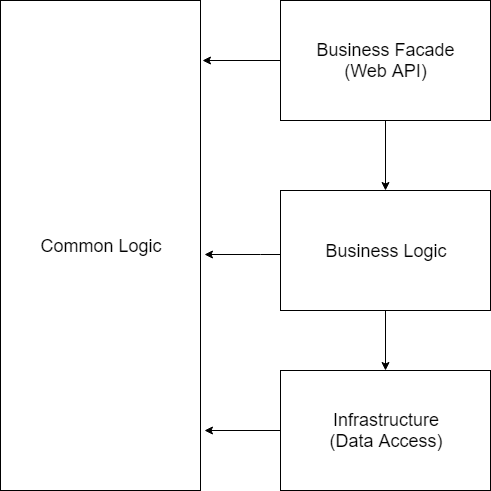

The diagram above was exported from draw.io. Its source (the exported page's mxGraphModel, read from the mxfile embedded in the PNG):
<mxGraphModel dx="994" dy="418" grid="1" gridSize="10" guides="1" tooltips="1" connect="1" arrows="1" fold="1" page="1" pageScale="1" pageWidth="827" pageHeight="1169" math="0" shadow="0">
  <root>
    <mxCell id="0" />
    <mxCell id="1" parent="0" />
    <mxCell id="pgZ8DuOj5oEKMe_s3PzR-1" value="&lt;font style=&quot;font-size: 18px&quot;&gt;Common Logic&lt;/font&gt;&lt;br&gt;" style="rounded=0;whiteSpace=wrap;html=1;" vertex="1" parent="1">
      <mxGeometry x="110" y="40" width="200" height="490" as="geometry" />
    </mxCell>
    <mxCell id="pgZ8DuOj5oEKMe_s3PzR-16" style="edgeStyle=orthogonalEdgeStyle;rounded=0;orthogonalLoop=1;jettySize=auto;html=1;entryX=0.5;entryY=0;entryDx=0;entryDy=0;" edge="1" parent="1" source="pgZ8DuOj5oEKMe_s3PzR-2" target="pgZ8DuOj5oEKMe_s3PzR-3">
      <mxGeometry relative="1" as="geometry" />
    </mxCell>
    <mxCell id="pgZ8DuOj5oEKMe_s3PzR-18" style="edgeStyle=orthogonalEdgeStyle;rounded=0;orthogonalLoop=1;jettySize=auto;html=1;entryX=1.01;entryY=0.123;entryDx=0;entryDy=0;entryPerimeter=0;" edge="1" parent="1" source="pgZ8DuOj5oEKMe_s3PzR-2" target="pgZ8DuOj5oEKMe_s3PzR-1">
      <mxGeometry relative="1" as="geometry" />
    </mxCell>
    <mxCell id="pgZ8DuOj5oEKMe_s3PzR-2" value="&lt;font style=&quot;font-size: 18px&quot;&gt;Business Facade&lt;br&gt;(Web API)&lt;/font&gt;&lt;br&gt;" style="rounded=0;whiteSpace=wrap;html=1;" vertex="1" parent="1">
      <mxGeometry x="390" y="40" width="210" height="120" as="geometry" />
    </mxCell>
    <mxCell id="pgZ8DuOj5oEKMe_s3PzR-15" style="edgeStyle=orthogonalEdgeStyle;rounded=0;orthogonalLoop=1;jettySize=auto;html=1;entryX=0.5;entryY=0;entryDx=0;entryDy=0;" edge="1" parent="1" source="pgZ8DuOj5oEKMe_s3PzR-3" target="pgZ8DuOj5oEKMe_s3PzR-4">
      <mxGeometry relative="1" as="geometry" />
    </mxCell>
    <mxCell id="pgZ8DuOj5oEKMe_s3PzR-17" style="edgeStyle=orthogonalEdgeStyle;rounded=0;orthogonalLoop=1;jettySize=auto;html=1;entryX=1.02;entryY=0.518;entryDx=0;entryDy=0;entryPerimeter=0;" edge="1" parent="1" source="pgZ8DuOj5oEKMe_s3PzR-3" target="pgZ8DuOj5oEKMe_s3PzR-1">
      <mxGeometry relative="1" as="geometry">
        <Array as="points">
          <mxPoint x="370" y="294" />
          <mxPoint x="370" y="294" />
        </Array>
      </mxGeometry>
    </mxCell>
    <mxCell id="pgZ8DuOj5oEKMe_s3PzR-3" value="&lt;font style=&quot;font-size: 18px&quot;&gt;Business Logic&lt;/font&gt;" style="rounded=0;whiteSpace=wrap;html=1;" vertex="1" parent="1">
      <mxGeometry x="390" y="230" width="210" height="120" as="geometry" />
    </mxCell>
    <mxCell id="pgZ8DuOj5oEKMe_s3PzR-14" style="edgeStyle=orthogonalEdgeStyle;rounded=0;orthogonalLoop=1;jettySize=auto;html=1;entryX=1.02;entryY=0.878;entryDx=0;entryDy=0;entryPerimeter=0;" edge="1" parent="1" source="pgZ8DuOj5oEKMe_s3PzR-4" target="pgZ8DuOj5oEKMe_s3PzR-1">
      <mxGeometry relative="1" as="geometry" />
    </mxCell>
    <mxCell id="pgZ8DuOj5oEKMe_s3PzR-4" value="&lt;font style=&quot;font-size: 18px&quot;&gt;Infrastructure&lt;br&gt;(Data Access)&lt;/font&gt;&lt;br&gt;" style="rounded=0;whiteSpace=wrap;html=1;" vertex="1" parent="1">
      <mxGeometry x="390" y="410" width="210" height="120" as="geometry" />
    </mxCell>
  </root>
</mxGraphModel>